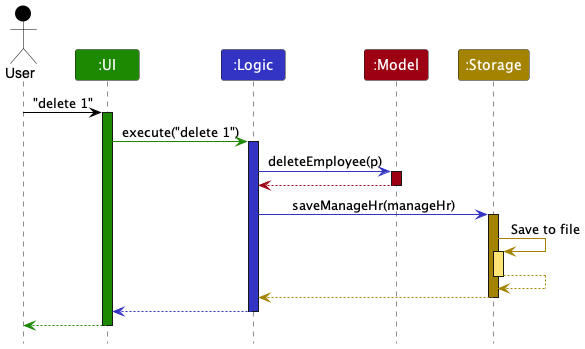

The diagram above was rendered by PlantUML. Its source (embedded in the PNG):
@startuml
!include style.puml
skinparam ArrowFontStyle plain

Actor User as user USER_COLOR
Participant ":UI" as ui UI_COLOR
Participant ":Logic" as logic LOGIC_COLOR
Participant ":Model" as model MODEL_COLOR
Participant ":Storage" as storage STORAGE_COLOR

user -[USER_COLOR]> ui : "delete 1"
activate ui UI_COLOR

ui -[UI_COLOR]> logic : execute("delete 1")
activate logic LOGIC_COLOR

logic -[LOGIC_COLOR]> model : deleteEmployee(p)
activate model MODEL_COLOR

model -[MODEL_COLOR]-> logic
deactivate model

logic -[LOGIC_COLOR]> storage : saveManageHr(manageHr)
activate storage STORAGE_COLOR

storage -[STORAGE_COLOR]> storage : Save to file
activate storage STORAGE_COLOR_T1
storage --[STORAGE_COLOR]> storage
deactivate storage

storage --[STORAGE_COLOR]> logic
deactivate storage

logic --[LOGIC_COLOR]> ui
deactivate logic

ui--[UI_COLOR]> user
deactivate ui
@enduml